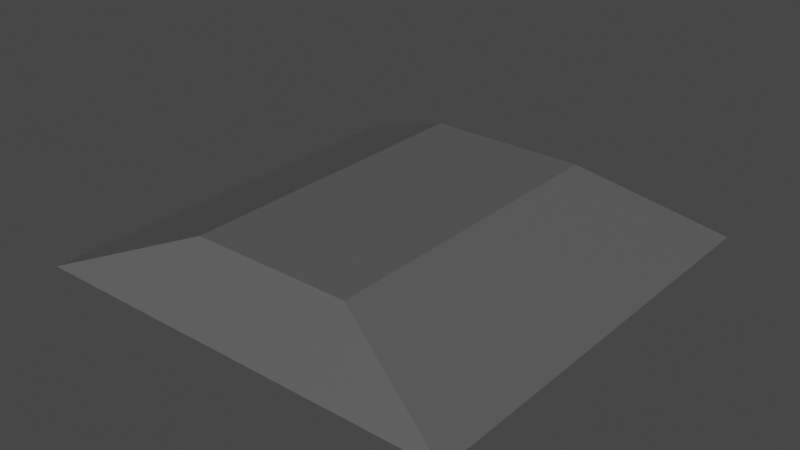 # Source: trapezoid.blend  (saved by Blender 3.6.13; exported with 4.5.12 LTS)
import bpy
from mathutils import Matrix  # noqa: F401  (used for matrix-valued properties, if any)

bpy.ops.wm.read_factory_settings(use_empty=True)
scene = bpy.context.scene
scene.name = 'Scene'

# ---- collections
col_collection = bpy.data.collections.new('Collection'); scene.collection.children.link(col_collection)

# ---- materials (node trees are filled in below, after node groups)
mat_material = bpy.data.materials.new('Material')
mat_material.alpha_threshold = 0.0
mat_material.use_transparent_shadow = False
mat_material.roughness = 0.5
mat_material.line_color = (0.0, 0.0, 0.0, 1.0)

# ---- material node trees
mat_material.use_nodes = True; mat_material.node_tree.nodes.clear()
_N = mat_material.node_tree.nodes; _L = mat_material.node_tree.links
n0 = _N.new('ShaderNodeOutputMaterial'); n0.name = 'Material Output'; n0.location = (300, 300)
n1 = _N.new('ShaderNodeBsdfPrincipled'); n1.name = 'Principled BSDF'; n1.location = (10, 300)
n1.distribution = 'GGX'
n1.subsurface_method = 'RANDOM_WALK_SKIN'
n1.inputs[0].default_value = (0.1, 0.1, 0.1, 1.0)
n1.inputs[3].default_value = 1.45
n1.inputs[27].default_value = (0.0, 0.0, 0.0, 1.0)
n1.inputs[28].default_value = 1.0
_L.new(n1.outputs[0], n0.inputs[0])
n0.is_active_output = True

# ---- world
world_world = bpy.data.worlds.new('World'); scene.world = world_world
world_world.use_nodes = True; world_world.node_tree.nodes.clear()
_N = world_world.node_tree.nodes; _L = world_world.node_tree.links
n0 = _N.new('ShaderNodeOutputWorld'); n0.name = 'World Output'; n0.location = (300, 300)
n1 = _N.new('ShaderNodeBackground'); n1.name = 'Background'; n1.location = (10, 300)
n1.inputs[0].default_value = (0.05088, 0.05088, 0.05088, 1.0)
_L.new(n1.outputs[0], n0.inputs[0])
n0.is_active_output = True
world_world.color = (0.05088, 0.05088, 0.05088)
world_world.use_sun_shadow = False
world_world.sun_shadow_jitter_overblur = 0.0

# ---- meshes
me_trapezoid = bpy.data.meshes.new('trapezoid')
me_trapezoid.from_pydata([(3.0, 6.0, 2.0), (8.0, 8.0, 0.0), (3.0, -6.0, 2.0), (8.0, -8.0, 0.0), (-3.0, 6.0, 2.0), (-8.0, 8.0, 0.0), (-3.0, -6.0, 2.0), (-8.0, -8.0, 0.0)], [], [(0, 4, 6, 2), (3, 2, 6, 7), (7, 6, 4, 5), (5, 1, 3, 7), (1, 0, 2, 3), (5, 4, 0, 1)])
_uv = me_trapezoid.uv_layers.new(name='UVMap')
_uv.uv.foreach_set('vector', [0.625, 0.5, 0.875, 0.5, 0.875, 0.75, 0.625, 0.75, 0.375, 0.75, 0.625, 0.75, 0.625, 1.0, 0.375, 1.0, 0.375, 0.0, 0.625, 0.0, 0.625, 0.25, 0.375, 0.25, 0.125, 0.5, 0.375, 0.5, 0.375, 0.75, 0.125, 0.75, 0.375, 0.5, 0.625, 0.5, 0.625, 0.75, 0.375, 0.75, 0.375, 0.25, 0.625, 0.25, 0.625, 0.5, 0.375, 0.5])
me_trapezoid.materials.append(mat_material)
me_trapezoid.use_mirror_x = True
me_trapezoid.use_mirror_y = True
me_trapezoid.use_mirror_vertex_groups = False
me_trapezoid.update()

# ---- objects
ob_trapezoid__col = bpy.data.objects.new('Trapezoid -col', me_trapezoid)

# ---- transforms, parenting, visibility, modifiers, constraints
ob_trapezoid__col.location = (0.0, 0.0, 0.0)
ob_trapezoid__col.lock_rotations_4d = False
ob_trapezoid__col.empty_display_type = 'ARROWS'
ob_trapezoid__col.lineart.crease_threshold = 0.0
ob_trapezoid__col.use_mesh_mirror_x = True
ob_trapezoid__col.use_mesh_mirror_y = True

# ---- collection membership
col_collection.objects.link(ob_trapezoid__col)

# ---- scene / render settings (as saved in the file)
scene.frame_start = 1; scene.frame_end = 250; scene.frame_set(1)
scene.render.engine = 'BLENDER_EEVEE_NEXT'
scene.cycles.sampling_pattern = 'TABULATED_SOBOL'
scene.view_settings.view_transform = 'Filmic'
bpy.context.view_layer.update()

# ---- added for rendering (the .blend has no active camera and no usable light): camera, sun
cam_auto = bpy.data.cameras.new('AutoCamera')
cam_auto.lens = 50.0
cam_auto.sensor_width = 36.0
cam_auto.clip_end = 1000.0
ob_auto_camera = bpy.data.objects.new('AutoCamera', cam_auto)
scene.collection.objects.link(ob_auto_camera)
ob_auto_camera.location = (21.0171, -25.2205, 17.8137)
ob_auto_camera.rotation_euler = (1.09748, -7.21219e-08, 0.694738)
scene.camera = ob_auto_camera
light_auto_sun = bpy.data.lights.new('AutoSun', 'SUN')
light_auto_sun.energy = 3.0
light_auto_sun.angle = 0.0523599
ob_auto_sun = bpy.data.objects.new('AutoSun', light_auto_sun)
scene.collection.objects.link(ob_auto_sun)
ob_auto_sun.rotation_euler = (0.872665, 0.174533, 0.523599)
bpy.context.view_layer.update()
